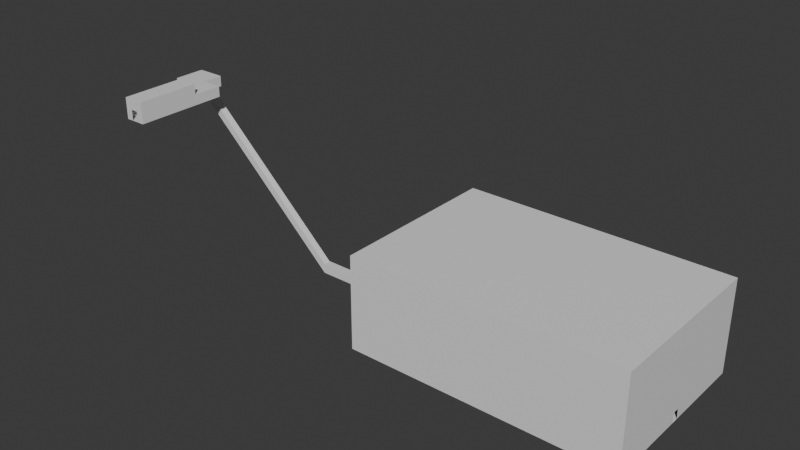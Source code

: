 # Source: CultChurchUndergroundComplex.blend  (saved by Blender 4.2.66; exported with 4.5.12 LTS)
import bpy
from mathutils import Matrix  # noqa: F401  (used for matrix-valued properties, if any)

bpy.ops.wm.read_factory_settings(use_empty=True)
scene = bpy.context.scene
scene.name = 'Scene'

# ---- collections
col_collection = bpy.data.collections.new('Collection'); scene.collection.children.link(col_collection)

# ---- materials (node trees are filled in below, after node groups)
mat_material = bpy.data.materials.new('Material')
mat_material.alpha_threshold = 0.0
mat_material.use_transparent_shadow = False
mat_material.roughness = 0.5
mat_material.line_color = (0.0, 0.0, 0.0, 1.0)

# ---- material node trees
mat_material.use_nodes = True; mat_material.node_tree.nodes.clear()
_N = mat_material.node_tree.nodes; _L = mat_material.node_tree.links
n0 = _N.new('ShaderNodeOutputMaterial'); n0.name = 'Material Output'; n0.location = (300, 300)
n1 = _N.new('ShaderNodeBsdfPrincipled'); n1.name = 'Principled BSDF'; n1.location = (10, 300)
n1.inputs[3].default_value = 1.45
_L.new(n1.outputs[0], n0.inputs[0])
n0.is_active_output = True

# ---- world
world_world = bpy.data.worlds.new('World'); scene.world = world_world
world_world.use_nodes = True; world_world.node_tree.nodes.clear()
_N = world_world.node_tree.nodes; _L = world_world.node_tree.links
n0 = _N.new('ShaderNodeOutputWorld'); n0.name = 'World Output'; n0.location = (300, 300)
n1 = _N.new('ShaderNodeBackground'); n1.name = 'Background'; n1.location = (10, 300)
n1.inputs[0].default_value = (0.05088, 0.05088, 0.05088, 1.0)
_L.new(n1.outputs[0], n0.inputs[0])
n0.is_active_output = True
world_world.color = (0.05088, 0.05088, 0.05088)
world_world.sun_shadow_jitter_overblur = 0.0

# ---- meshes
me_cube = bpy.data.meshes.new('Cube')
me_cube.from_pydata([(2.0, 8.018, 3.0), (2.0, 8.018, -1.0), (2.0, -4.006, 3.0), (2.0, -4.006, -1.0), (-2.0, 8.018, 3.0), (-2.0, 8.018, -1.0), (-2.0, -4.006, 3.0), (-2.0, -4.006, -1.0), (0.0, 8.018, -1.0), (0.0, -4.006, 3.0), (-0.6667, -4.006, -1.0), (0.0, 8.018, 3.0), (2.0, 8.018, 1.0), (-2.0, -4.006, 1.0), (2.0, -4.006, 1.0), (-2.0, 8.018, 1.0), (0.0, 8.018, 1.0), (-0.6667, -4.006, 1.0), (0.6667, -4.006, -1.0), (0.0, 11.58, 1.0), (2.0, 11.58, 1.0), (0.0, 11.58, -1.0), (0.6667, -4.006, 1.0), (2.0, 11.58, -1.0), (0.0, 13.58, 1.0), (2.0, 13.58, 1.0), (2.0, 13.58, -1.0), (0.0, 13.58, -1.0), (-2.0, 12.11, 0.4743), (-2.0, 12.11, -1.0), (-2.0, 13.05, 0.4743), (-2.0, 13.05, -1.0), (-7.295, 11.58, 1.0), (-7.295, 11.58, -1.0), (-7.295, 13.58, 1.0), (-7.295, 13.58, -1.0), (-2.0, 17.57, 1.0), (-2.0, 17.57, -1.0), (-7.295, 17.57, 1.0), (-7.295, 17.57, -1.0), (-7.295, 14.91, 1.0), (-7.295, 16.24, 1.0), (-7.295, 16.24, -1.0), (-7.295, 14.91, -1.0), (-2.0, 14.91, 1.0), (-2.0, 16.24, 1.0), (-2.0, 14.91, -1.0), (-2.0, 16.24, -1.0), (-5.416, 11.58, -1.0), (-5.416, 13.58, -1.0), (-5.416, 13.58, 1.0), (-5.416, 11.58, 1.0), (-5.416, 17.57, 1.0), (-5.416, 14.91, -1.0), (-5.416, 16.24, -1.0), (-5.416, 14.91, 1.0), (-5.416, 16.24, 1.0), (24.58, 17.57, -30.94), (24.58, 17.57, -29.06), (24.58, 16.24, -30.94), (24.58, 16.24, -29.06), (-5.416, 16.24, -2.878), (-5.416, 17.57, -1.0), (-5.416, 17.57, -2.878), (45.49, 33.18, -13.45), (95.49, 17.57, -30.94), (95.49, 17.57, -29.06), (95.49, 16.24, -30.94), (95.49, 16.24, -29.06), (45.49, 16.24, -30.94), (45.49, 16.24, -29.06), (45.49, 17.57, -29.06), (45.49, 17.57, -30.94), (95.49, 0.6259, -30.94), (95.49, 0.6259, -13.45), (95.49, 33.18, -13.45), (95.49, 33.18, -30.94), (45.49, 0.6259, -30.94), (45.49, 0.6259, -13.45), (45.49, 33.18, -30.94), (-2.0, 11.58, 1.0), (-2.0, 11.58, -1.0), (-2.0, 13.58, 1.0), (-2.0, 13.58, -1.0)], [], [(17, 9, 6, 13), (13, 6, 4, 15), (8, 1, 3, 18), (12, 0, 2, 14), (16, 11, 0, 12), (9, 11, 4, 6), (12, 1, 23, 20), (15, 4, 11, 16), (5, 8, 10, 7), (22, 9, 17), (5, 15, 16, 8), (1, 8, 21, 23), (1, 12, 14, 3), (7, 13, 15, 5), (10, 17, 13, 7), (19, 20, 25, 24), (3, 14, 22, 18), (14, 2, 9, 22), (2, 0, 11, 9), (8, 16, 19, 21), (8, 18, 10), (16, 12, 20, 19), (27, 24, 25, 26), (23, 21, 27, 26), (20, 23, 26, 25), (29, 81, 21), (49, 48, 33, 35), (24, 27, 83, 82), (19, 24, 82, 80), (21, 19, 80, 81), (33, 32, 34, 35), (42, 41, 38, 39), (51, 50, 34, 32), (48, 51, 32, 33), (52, 62, 39, 38), (56, 45, 36, 52), (45, 47, 37, 36), (54, 61, 59, 60), (49, 35, 43, 53), (53, 43, 42, 54), (82, 83, 46, 44), (44, 46, 47, 45), (50, 82, 44, 55), (55, 44, 45, 56), (35, 34, 40, 43), (43, 40, 41, 42), (40, 55, 56, 41), (34, 50, 55, 40), (46, 53, 54, 47), (83, 49, 53, 46), (47, 54, 62, 37), (41, 56, 52, 38), (36, 37, 62, 52), (81, 80, 51, 48), (80, 82, 50, 51), (48, 29, 31, 49), (63, 62, 58, 57), (62, 54, 60, 58), (61, 63, 57, 59), (39, 62, 63), (42, 39, 63, 61), (54, 42, 61), (60, 59, 69, 70), (57, 58, 71, 72), (59, 57, 72, 69), (58, 60, 70, 71), (69, 72, 65, 67), (78, 77, 73, 74), (79, 64, 75, 76), (64, 78, 74, 75), (77, 78, 70, 69), (78, 64, 71, 70), (64, 79, 72, 71), (74, 73, 67, 68), (75, 74, 68, 66), (76, 75, 66, 65), (73, 77, 69, 67), (79, 76, 65, 72), (29, 28, 80, 81), (30, 31, 83, 82), (28, 30, 82, 80), (27, 83, 31), (83, 49, 31), (48, 81, 29), (31, 29, 21, 27)])
_uv = me_cube.uv_layers.new(name='UVMap')
_uv.uv.foreach_set('vector', [0.5, 0.875, 0.625, 0.875, 0.625, 1.0, 0.5, 1.0, 0.5, 0.0, 0.625, 0.0, 0.625, 0.25, 0.5, 0.25, 0.3125, 0.5, 0.375, 0.5, 0.375, 0.75, 0.3125, 0.75, 0.5, 0.5, 0.625, 0.5, 0.625, 0.75, 0.5, 0.75, 0.5, 0.4375, 0.625, 0.4375, 0.625, 0.5, 0.5, 0.5, 0.625, 0.375, 0.625, 0.375, 0.625, 0.25, 0.625, 0.0, 0.5, 0.5, 0.375, 0.5, 0.375, 0.5, 0.5, 0.5, 0.5, 0.25, 0.625, 0.25, 0.625, 0.375, 0.5, 0.375, 0.125, 0.5, 0.25, 0.5, 0.25, 0.75, 0.125, 0.75, 0.5, 0.8125, 0.625, 0.875, 0.5, 0.875, 0.375, 0.25, 0.5, 0.25, 0.5, 0.375, 0.375, 0.375, 0.375, 0.5, 0.3125, 0.5, 0.3125, 0.5, 0.375, 0.5, 0.375, 0.5, 0.5, 0.5, 0.5, 0.75, 0.375, 0.75, 0.375, 0.0, 0.5, 0.0, 0.5, 0.25, 0.375, 0.25, 0.375, 0.875, 0.5, 0.875, 0.5, 1.0, 0.375, 1.0, 0.5, 0.4375, 0.5, 0.5, 0.5, 0.5, 0.5, 0.4375, 0.375, 0.75, 0.5, 0.75, 0.5, 0.8125, 0.375, 0.8125, 0.5, 0.75, 0.625, 0.75, 0.625, 0.8125, 0.5, 0.8125, 0.625, 0.75, 0.625, 0.5, 0.625, 0.4375, 0.625, 0.5625, 0.375, 0.375, 0.5, 0.375, 0.5, 0.375, 0.375, 0.375, 0.3125, 0.5, 0.3125, 0.75, 0.25, 0.75, 0.5, 0.4375, 0.5, 0.5, 0.5, 0.5, 0.5, 0.4375, 0.375, 0.4375, 0.5, 0.4375, 0.5, 0.5, 0.375, 0.5, 0.375, 0.5, 0.3125, 0.5, 0.3125, 0.5, 0.375, 0.5, 0.5, 0.5, 0.375, 0.5, 0.375, 0.5, 0.5, 0.5, 0.0, 0.0, 0.0, 0.0, 0.0, 0.0, 0.3125, 0.5, 0.3125, 0.5, 0.3125, 0.5, 0.3125, 0.5, 0.5, 0.4375, 0.375, 0.4375, 0.375, 0.4375, 0.5, 0.4375, 0.5, 0.4375, 0.5, 0.4375, 0.5, 0.4375, 0.5, 0.4375, 0.375, 0.375, 0.5, 0.375, 0.5, 0.375, 0.375, 0.375, 0.375, 0.375, 0.5, 0.375, 0.5, 0.375, 0.375, 0.375, 0.375, 0.375, 0.5, 0.375, 0.5, 0.375, 0.375, 0.375, 0.5, 0.4375, 0.5, 0.4375, 0.5, 0.4375, 0.5, 0.4375, 0.375, 0.375, 0.5, 0.375, 0.5, 0.375, 0.375, 0.375, 0.5, 0.4375, 0.375, 0.4375, 0.375, 0.4375, 0.5, 0.4375, 0.5, 0.4375, 0.5, 0.4375, 0.5, 0.4375, 0.5, 0.4375, 0.5, 0.4375, 0.375, 0.4375, 0.375, 0.4375, 0.5, 0.4375, 0.3125, 0.5, 0.3125, 0.5, 0.3125, 0.5, 0.3125, 0.5, 0.3125, 0.5, 0.3125, 0.5, 0.3125, 0.5, 0.3125, 0.5, 0.3125, 0.5, 0.3125, 0.5, 0.3125, 0.5, 0.3125, 0.5, 0.5, 0.4375, 0.375, 0.4375, 0.375, 0.4375, 0.5, 0.4375, 0.5, 0.4375, 0.375, 0.4375, 0.375, 0.4375, 0.5, 0.4375, 0.5, 0.4375, 0.5, 0.4375, 0.5, 0.4375, 0.5, 0.4375, 0.5, 0.4375, 0.5, 0.4375, 0.5, 0.4375, 0.5, 0.4375, 0.375, 0.375, 0.5, 0.375, 0.5, 0.375, 0.375, 0.375, 0.375, 0.375, 0.5, 0.375, 0.5, 0.375, 0.375, 0.375, 0.5, 0.4375, 0.5, 0.4375, 0.5, 0.4375, 0.5, 0.4375, 0.5, 0.4375, 0.5, 0.4375, 0.5, 0.4375, 0.5, 0.4375, 0.3125, 0.5, 0.3125, 0.5, 0.3125, 0.5, 0.3125, 0.5, 0.3125, 0.5, 0.3125, 0.5, 0.3125, 0.5, 0.3125, 0.5, 0.3125, 0.5, 0.3125, 0.5, 0.3125, 0.5, 0.3125, 0.5, 0.5, 0.4375, 0.5, 0.4375, 0.5, 0.4375, 0.5, 0.4375, 0.5, 0.4375, 0.375, 0.4375, 0.375, 0.4375, 0.5, 0.4375, 0.375, 0.375, 0.5, 0.375, 0.5, 0.375, 0.375, 0.375, 0.5, 0.4375, 0.5, 0.4375, 0.5, 0.4375, 0.5, 0.4375, 0.3125, 0.5, 0.0, 0.0, 0.0, 0.0, 0.3125, 0.5, 0.375, 0.4375, 0.375, 0.4375, 0.375, 0.4375, 0.375, 0.4375, 0.3125, 0.5, 0.3125, 0.5, 0.3125, 0.5, 0.3125, 0.5, 0.375, 0.375, 0.375, 0.375, 0.375, 0.375, 0.375, 0.375, 0.375, 0.4375, 0.375, 0.4375, 0.375, 0.4375, 0.375, 0.375, 0.375, 0.375, 0.375, 0.375, 0.375, 0.375, 0.3125, 0.5, 0.3125, 0.5, 0.3125, 0.5, 0.3125, 0.5, 0.3125, 0.5, 0.3125, 0.5, 0.3125, 0.5, 0.375, 0.4375, 0.375, 0.4375, 0.375, 0.4375, 0.375, 0.4375, 0.375, 0.375, 0.375, 0.375, 0.375, 0.375, 0.375, 0.375, 0.3125, 0.5, 0.3125, 0.5, 0.3125, 0.5, 0.3125, 0.5, 0.375, 0.375, 0.375, 0.375, 0.375, 0.375, 0.375, 0.375, 0.3125, 0.5, 0.3125, 0.5, 0.3125, 0.5, 0.3125, 0.5, 0.375, 0.4375, 0.375, 0.4375, 0.375, 0.4375, 0.375, 0.4375, 0.3125, 0.5, 0.3125, 0.5, 0.3125, 0.5, 0.3125, 0.5, 0.3125, 0.5, 0.3125, 0.5, 0.3125, 0.5, 0.3125, 0.5, 0.3125, 0.5, 0.3125, 0.5, 0.3125, 0.5, 0.3125, 0.5, 0.375, 0.4375, 0.375, 0.4375, 0.375, 0.4375, 0.375, 0.4375, 0.3125, 0.5, 0.3125, 0.5, 0.3125, 0.5, 0.3125, 0.5, 0.3125, 0.5, 0.3125, 0.5, 0.3125, 0.5, 0.3125, 0.5, 0.375, 0.4375, 0.375, 0.4375, 0.375, 0.4375, 0.375, 0.4375, 0.3125, 0.5, 0.3125, 0.5, 0.3125, 0.5, 0.3125, 0.5, 0.375, 0.4375, 0.375, 0.4375, 0.375, 0.4375, 0.375, 0.4375, 0.0, 0.0, 0.0, 0.0, 0.0, 0.0, 0.0, 0.0, 0.0, 0.0, 0.0, 0.0, 0.0, 0.0, 0.0, 0.0, 0.0, 0.0, 0.0, 0.0, 0.0, 0.0, 0.0, 0.0, 0.0, 0.0, 0.0, 0.0, 0.0, 0.0, 0.0, 0.0, 0.3125, 0.5, 0.0, 0.0, 0.3125, 0.5, 0.375, 0.375, 0.0, 0.0, 0.0, 0.0, 0.0, 0.0, 0.0, 0.0, 0.0, 0.0])
me_cube.materials.append(mat_material)
me_cube.use_mirror_vertex_groups = False
me_cube.update()

# ---- objects
ob_cube = bpy.data.objects.new('Cube', me_cube)

# ---- transforms, parenting, visibility, modifiers, constraints
ob_cube.location = (0.0, 0.0, 0.0)
ob_cube.lock_rotations_4d = False
ob_cube.empty_display_type = 'ARROWS'
ob_cube.lineart.crease_threshold = 0.0

# ---- collection membership
col_collection.objects.link(ob_cube)

# ---- scene / render settings (as saved in the file)
scene.frame_start = 1; scene.frame_end = 250; scene.frame_set(1)
scene.render.engine = 'BLENDER_EEVEE_NEXT'
bpy.context.view_layer.update()

# ---- added for rendering (the .blend has no active camera and no usable light): camera, sun
cam_auto = bpy.data.cameras.new('AutoCamera')
cam_auto.lens = 50.0
cam_auto.sensor_width = 36.0
cam_auto.clip_end = 1858.4
ob_auto_camera = bpy.data.objects.new('AutoCamera', cam_auto)
scene.collection.objects.link(ob_auto_camera)
ob_auto_camera.location = (149.988, -112.483, 70.7425)
ob_auto_camera.rotation_euler = (1.09748, -7.21219e-08, 0.694738)
scene.camera = ob_auto_camera
light_auto_sun = bpy.data.lights.new('AutoSun', 'SUN')
light_auto_sun.energy = 3.0
light_auto_sun.angle = 0.0523599
ob_auto_sun = bpy.data.objects.new('AutoSun', light_auto_sun)
scene.collection.objects.link(ob_auto_sun)
ob_auto_sun.rotation_euler = (0.872665, 0.174533, 0.523599)
bpy.context.view_layer.update()
